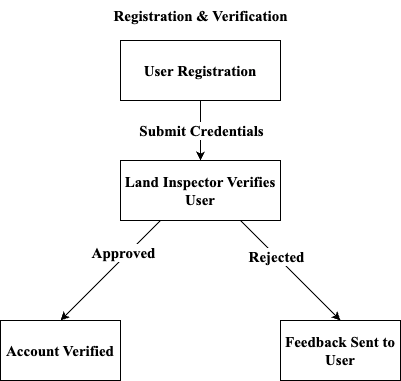

The diagram above was exported from draw.io. Its source (the exported page's mxGraphModel, read from the mxfile embedded in the PNG):
<mxGraphModel dx="954" dy="612" grid="1" gridSize="10" guides="1" tooltips="1" connect="1" arrows="1" fold="1" page="1" pageScale="1" pageWidth="850" pageHeight="1100" math="0" shadow="0">
  <root>
    <mxCell id="0" />
    <mxCell id="1" parent="0" />
    <mxCell id="KrMolHtfCAH2P3APRsPC-1" value="Land Inspector Verifies User" style="rounded=0;whiteSpace=wrap;html=1;fontFamily=Times New Roman;fontStyle=1;fontSize=15;" vertex="1" parent="1">
      <mxGeometry x="360" y="280" width="160" height="60" as="geometry" />
    </mxCell>
    <mxCell id="KrMolHtfCAH2P3APRsPC-2" value="User Registration" style="rounded=0;whiteSpace=wrap;html=1;fontFamily=Times New Roman;fontStyle=1;fontSize=15;" vertex="1" parent="1">
      <mxGeometry x="360" y="160" width="160" height="60" as="geometry" />
    </mxCell>
    <mxCell id="KrMolHtfCAH2P3APRsPC-3" value="Feedback Sent to User" style="rounded=0;whiteSpace=wrap;html=1;fontFamily=Times New Roman;fontStyle=1;fontSize=15;" vertex="1" parent="1">
      <mxGeometry x="520" y="440" width="120" height="60" as="geometry" />
    </mxCell>
    <mxCell id="KrMolHtfCAH2P3APRsPC-4" value="Account Verified" style="rounded=0;whiteSpace=wrap;html=1;fontFamily=Times New Roman;fontStyle=1;fontSize=15;" vertex="1" parent="1">
      <mxGeometry x="240" y="440" width="120" height="60" as="geometry" />
    </mxCell>
    <mxCell id="KrMolHtfCAH2P3APRsPC-5" value="" style="endArrow=classic;html=1;rounded=0;exitX=0.5;exitY=1;exitDx=0;exitDy=0;entryX=0.5;entryY=0;entryDx=0;entryDy=0;fontFamily=Times New Roman;fontStyle=1;fontSize=15;" edge="1" parent="1" source="KrMolHtfCAH2P3APRsPC-2" target="KrMolHtfCAH2P3APRsPC-1">
      <mxGeometry width="50" height="50" relative="1" as="geometry">
        <mxPoint x="400" y="340" as="sourcePoint" />
        <mxPoint x="450" y="290" as="targetPoint" />
      </mxGeometry>
    </mxCell>
    <mxCell id="KrMolHtfCAH2P3APRsPC-11" value="Submit Credentials" style="edgeLabel;html=1;align=center;verticalAlign=middle;resizable=0;points=[];fontFamily=Times New Roman;fontStyle=1;fontSize=15;" vertex="1" connectable="0" parent="KrMolHtfCAH2P3APRsPC-5">
      <mxGeometry x="-0.0333" relative="1" as="geometry">
        <mxPoint as="offset" />
      </mxGeometry>
    </mxCell>
    <mxCell id="KrMolHtfCAH2P3APRsPC-6" value="" style="endArrow=classic;html=1;rounded=0;entryX=0.5;entryY=0;entryDx=0;entryDy=0;exitX=0.25;exitY=1;exitDx=0;exitDy=0;fontFamily=Times New Roman;fontStyle=1;fontSize=15;" edge="1" parent="1" source="KrMolHtfCAH2P3APRsPC-1" target="KrMolHtfCAH2P3APRsPC-4">
      <mxGeometry width="50" height="50" relative="1" as="geometry">
        <mxPoint x="400" y="340" as="sourcePoint" />
        <mxPoint x="450" y="290" as="targetPoint" />
      </mxGeometry>
    </mxCell>
    <mxCell id="KrMolHtfCAH2P3APRsPC-9" value="Approved" style="edgeLabel;html=1;align=center;verticalAlign=middle;resizable=0;points=[];fontFamily=Times New Roman;fontStyle=1;fontSize=15;" vertex="1" connectable="0" parent="KrMolHtfCAH2P3APRsPC-6">
      <mxGeometry x="-0.1294" y="-1" relative="1" as="geometry">
        <mxPoint x="7" y="-12" as="offset" />
      </mxGeometry>
    </mxCell>
    <mxCell id="KrMolHtfCAH2P3APRsPC-8" value="" style="endArrow=classic;html=1;rounded=0;entryX=0.5;entryY=0;entryDx=0;entryDy=0;exitX=0.75;exitY=1;exitDx=0;exitDy=0;fontFamily=Times New Roman;fontStyle=1;fontSize=15;" edge="1" parent="1" source="KrMolHtfCAH2P3APRsPC-1" target="KrMolHtfCAH2P3APRsPC-3">
      <mxGeometry width="50" height="50" relative="1" as="geometry">
        <mxPoint x="400" y="340" as="sourcePoint" />
        <mxPoint x="450" y="290" as="targetPoint" />
      </mxGeometry>
    </mxCell>
    <mxCell id="KrMolHtfCAH2P3APRsPC-10" value="Rejected" style="edgeLabel;html=1;align=center;verticalAlign=middle;resizable=0;points=[];fontFamily=Times New Roman;fontStyle=1;fontSize=15;" vertex="1" connectable="0" parent="KrMolHtfCAH2P3APRsPC-8">
      <mxGeometry x="-0.2952" relative="1" as="geometry">
        <mxPoint as="offset" />
      </mxGeometry>
    </mxCell>
    <mxCell id="KrMolHtfCAH2P3APRsPC-12" value="&lt;div&gt;Registration &amp;amp; Verification&lt;/div&gt;" style="text;html=1;align=center;verticalAlign=middle;resizable=0;points=[];autosize=1;strokeColor=none;fillColor=none;fontFamily=Times New Roman;fontStyle=1;fontSize=15;" vertex="1" parent="1">
      <mxGeometry x="345" y="120" width="190" height="30" as="geometry" />
    </mxCell>
  </root>
</mxGraphModel>